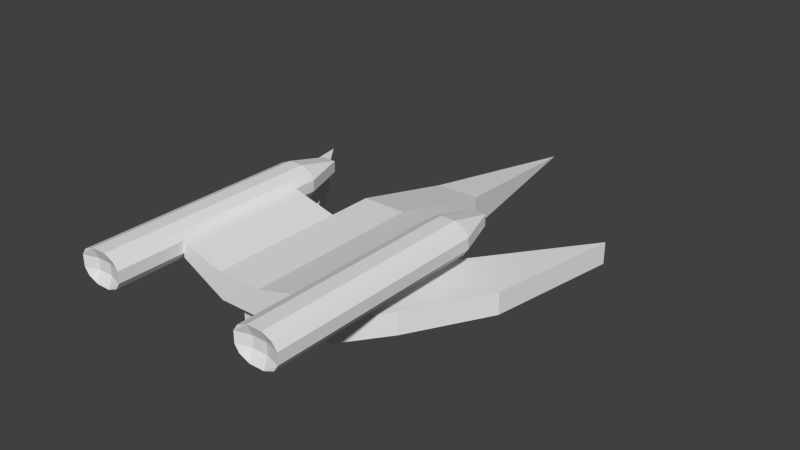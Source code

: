 # Source: FighterA.blend  (saved by Blender 2.73.0; exported with 4.5.12 LTS)
import bpy
from mathutils import Matrix  # noqa: F401  (used for matrix-valued properties, if any)

bpy.ops.wm.read_factory_settings(use_empty=True)
scene = bpy.context.scene
scene.name = 'Scene'

# ---- collections
col_collection_1 = bpy.data.collections.new('Collection 1'); scene.collection.children.link(col_collection_1)

# ---- world
world_world = bpy.data.worlds.new('World'); scene.world = world_world
world_world.color = (0.05088, 0.05088, 0.05088)
world_world.use_sun_shadow = False
world_world.sun_shadow_jitter_overblur = 0.0
world_world.cycles.sampling_method = 'MANUAL'
world_world.cycles.sample_map_resolution = 256

# ---- meshes
me_cube_009 = bpy.data.meshes.new('Cube.009')
me_cube_009.from_pydata([(-1.0, -4.5, -0.5), (-1.0, 1.0, -0.5), (1.0, 1.0, -0.5), (1.0, -4.5, -0.5), (-1.0, -4.5, 0.5), (-1.0, 1.0, 0.5), (1.0, 1.0, 0.5), (1.0, -4.5, 0.5), (4.5, 1.0, -0.5), (2.5, -2.5, -0.5), (4.5, 1.0, 0.5), (2.5, -2.5, 0.5), (1.0, 1.0, -0.5), (1.0, 1.0, 0.5), (4.5, 1.0, -0.5), (4.5, 1.0, 0.5), (1.0, 1.0, -0.5), (1.0, 1.0, 0.5), (5.5, 7.0, -0.5), (5.5, 7.0, 0.5)], [], [(4, 5, 1, 0), (5, 6, 2, 1), (3, 2, 8, 9), (7, 4, 0, 3), (0, 1, 2, 3), (7, 6, 5, 4), (10, 11, 9, 8), (7, 3, 9, 11), (6, 7, 11, 10), (6, 10, 15, 13), (13, 15, 19, 17), (8, 2, 12, 14), (10, 8, 14, 15), (2, 6, 13, 12), (16, 17, 19, 18), (14, 12, 16, 18), (15, 14, 18, 19), (12, 13, 17, 16)])
me_cube_009.use_remesh_preserve_volume = False
me_cube_009.use_remesh_preserve_attributes = False
me_cube_009.use_mirror_vertex_groups = False
me_cube_009.update()
me_cube_008 = bpy.data.meshes.new('Cube.008')
me_cube_008.from_pydata([(-1.0, -4.5, -0.5), (-1.0, 1.0, -0.5), (1.0, 1.0, -0.5), (1.0, -4.5, -0.5), (-1.0, -4.5, 0.5), (-1.0, 1.0, 0.5), (1.0, 1.0, 0.5), (1.0, -4.5, 0.5), (4.5, 1.0, -0.5), (2.5, -2.5, -0.5), (4.5, 1.0, 0.5), (2.5, -2.5, 0.5), (1.0, 1.0, -0.5), (1.0, 1.0, 0.5), (4.5, 1.0, -0.5), (4.5, 1.0, 0.5), (1.0, 1.0, -0.5), (1.0, 1.0, 0.5), (5.5, 7.0, -0.5), (5.5, 7.0, 0.5)], [], [(4, 5, 1, 0), (5, 6, 2, 1), (3, 2, 8, 9), (7, 4, 0, 3), (0, 1, 2, 3), (7, 6, 5, 4), (10, 11, 9, 8), (7, 3, 9, 11), (6, 7, 11, 10), (6, 10, 15, 13), (13, 15, 19, 17), (8, 2, 12, 14), (10, 8, 14, 15), (2, 6, 13, 12), (16, 17, 19, 18), (14, 12, 16, 18), (15, 14, 18, 19), (12, 13, 17, 16)])
me_cube_008.use_remesh_preserve_volume = False
me_cube_008.use_remesh_preserve_attributes = False
me_cube_008.use_mirror_vertex_groups = False
me_cube_008.update()
me_cube_007 = bpy.data.meshes.new('Cube.007')
me_cube_007.from_pydata([(-0.8, -6.0, -0.3), (-0.8, 4.0, -0.3), (0.8, 4.0, -0.3), (0.8, -6.0, -0.3), (-0.8, -6.0, 0.8), (-0.8, 4.0, 0.8), (0.8, 4.0, 0.8), (0.8, -6.0, 0.8), (-1.0, -6.0, 0.0), (-1.0, -6.0, 0.5), (-0.8, -2.667, 0.8), (-0.8, 0.6667, 0.8), (-1.0, 4.0, 0.5), (-1.0, 4.0, 0.0), (-0.8, 0.6667, -0.3), (-0.8, -2.667, -0.3), (-0.3333, 4.0, 1.0), (0.3333, 4.0, 1.0), (1.0, 4.0, 0.5), (1.0, 4.0, 0.0), (0.3333, 4.0, -0.5), (-0.3333, 4.0, -0.5), (0.8, 0.6667, 0.8), (0.8, -2.667, 0.8), (1.0, -6.0, 0.5), (1.0, -6.0, 0.0), (0.8, -2.667, -0.3), (0.8, 0.6667, -0.3), (0.3333, -6.0, 1.0), (-0.3333, -6.0, 1.0), (-0.3333, -6.0, -0.5), (0.3333, -6.0, -0.5), (0.3333, -2.667, 1.0), (-0.3333, -2.667, 1.0), (0.3333, 0.6667, 1.0), (-0.3333, 0.6667, 1.0), (-0.3333, -2.667, -0.5), (0.3333, -2.667, -0.5), (-0.3333, 0.6667, -0.5), (0.3333, 0.6667, -0.5), (0.3333, -5.8, 0.5), (0.3333, -5.8, 0.0), (-0.3333, -5.8, 0.5), (-0.3333, -5.8, 0.0), (1.0, 0.6667, 0.5), (1.0, 0.6667, 0.0), (1.0, -2.667, 0.5), (1.0, -2.667, 0.0), (-0.3333, 6.0, 0.5), (-0.3333, 6.0, 0.0), (0.3333, 6.0, 0.5), (0.3333, 6.0, 0.0), (-1.0, -2.667, 0.5), (-1.0, -2.667, 0.0), (-1.0, 0.6667, 0.5), (-1.0, 0.6667, 0.0)], [], [(55, 13, 1, 14), (51, 19, 2, 20), (47, 25, 3, 26), (43, 8, 0, 30), (39, 20, 2, 27), (35, 16, 5, 11), (29, 33, 10, 4), (33, 35, 11, 10), (7, 23, 32, 28), (28, 32, 33, 29), (23, 22, 34, 32), (32, 34, 35, 33), (22, 6, 17, 34), (34, 17, 16, 35), (31, 37, 26, 3), (37, 39, 27, 26), (0, 15, 36, 30), (30, 36, 37, 31), (15, 14, 38, 36), (36, 38, 39, 37), (14, 1, 21, 38), (38, 21, 20, 39), (25, 41, 31, 3), (41, 43, 30, 31), (7, 28, 40, 24), (24, 40, 41, 25), (28, 29, 42, 40), (40, 42, 43, 41), (29, 4, 9, 42), (42, 9, 8, 43), (19, 45, 27, 2), (45, 47, 26, 27), (6, 22, 44, 18), (18, 44, 45, 19), (22, 23, 46, 44), (44, 46, 47, 45), (23, 7, 24, 46), (46, 24, 25, 47), (13, 49, 21, 1), (49, 51, 20, 21), (5, 16, 48, 12), (12, 48, 49, 13), (16, 17, 50, 48), (48, 50, 51, 49), (17, 6, 18, 50), (50, 18, 19, 51), (8, 53, 15, 0), (53, 55, 14, 15), (4, 10, 52, 9), (9, 52, 53, 8), (10, 11, 54, 52), (52, 54, 55, 53), (11, 5, 12, 54), (54, 12, 13, 55)])
me_cube_007.use_remesh_preserve_volume = False
me_cube_007.use_remesh_preserve_attributes = False
me_cube_007.use_mirror_vertex_groups = False
me_cube_007.update()
me_cube_005 = bpy.data.meshes.new('Cube.005')
me_cube_005.from_pydata([(-0.8, -6.0, -0.3), (-0.8, 4.0, -0.3), (0.8, 4.0, -0.3), (0.8, -6.0, -0.3), (-0.8, -6.0, 0.8), (-0.8, 4.0, 0.8), (0.8, 4.0, 0.8), (0.8, -6.0, 0.8), (-1.0, -6.0, 0.0), (-1.0, -6.0, 0.5), (-0.8, -2.667, 0.8), (-0.8, 0.6667, 0.8), (-1.0, 4.0, 0.5), (-1.0, 4.0, 0.0), (-0.8, 0.6667, -0.3), (-0.8, -2.667, -0.3), (-0.3333, 4.0, 1.0), (0.3333, 4.0, 1.0), (1.0, 4.0, 0.5), (1.0, 4.0, 0.0), (0.3333, 4.0, -0.5), (-0.3333, 4.0, -0.5), (0.8, 0.6667, 0.8), (0.8, -2.667, 0.8), (1.0, -6.0, 0.5), (1.0, -6.0, 0.0), (0.8, -2.667, -0.3), (0.8, 0.6667, -0.3), (0.3333, -6.0, 1.0), (-0.3333, -6.0, 1.0), (-0.3333, -6.0, -0.5), (0.3333, -6.0, -0.5), (0.3333, -2.667, 1.0), (-0.3333, -2.667, 1.0), (0.3333, 0.6667, 1.0), (-0.3333, 0.6667, 1.0), (-0.3333, -2.667, -0.5), (0.3333, -2.667, -0.5), (-0.3333, 0.6667, -0.5), (0.3333, 0.6667, -0.5), (0.3333, -5.8, 0.5), (0.3333, -5.8, 0.0), (-0.3333, -5.8, 0.5), (-0.3333, -5.8, 0.0), (1.0, 0.6667, 0.5), (1.0, 0.6667, 0.0), (1.0, -2.667, 0.5), (1.0, -2.667, 0.0), (-0.3333, 6.0, 0.5), (-0.3333, 6.0, 0.0), (0.3333, 6.0, 0.5), (0.3333, 6.0, 0.0), (-1.0, -2.667, 0.5), (-1.0, -2.667, 0.0), (-1.0, 0.6667, 0.5), (-1.0, 0.6667, 0.0)], [], [(55, 13, 1, 14), (51, 19, 2, 20), (47, 25, 3, 26), (43, 8, 0, 30), (39, 20, 2, 27), (35, 16, 5, 11), (29, 33, 10, 4), (33, 35, 11, 10), (7, 23, 32, 28), (28, 32, 33, 29), (23, 22, 34, 32), (32, 34, 35, 33), (22, 6, 17, 34), (34, 17, 16, 35), (31, 37, 26, 3), (37, 39, 27, 26), (0, 15, 36, 30), (30, 36, 37, 31), (15, 14, 38, 36), (36, 38, 39, 37), (14, 1, 21, 38), (38, 21, 20, 39), (25, 41, 31, 3), (41, 43, 30, 31), (7, 28, 40, 24), (24, 40, 41, 25), (28, 29, 42, 40), (40, 42, 43, 41), (29, 4, 9, 42), (42, 9, 8, 43), (19, 45, 27, 2), (45, 47, 26, 27), (6, 22, 44, 18), (18, 44, 45, 19), (22, 23, 46, 44), (44, 46, 47, 45), (23, 7, 24, 46), (46, 24, 25, 47), (13, 49, 21, 1), (49, 51, 20, 21), (5, 16, 48, 12), (12, 48, 49, 13), (16, 17, 50, 48), (48, 50, 51, 49), (17, 6, 18, 50), (50, 18, 19, 51), (8, 53, 15, 0), (53, 55, 14, 15), (4, 10, 52, 9), (9, 52, 53, 8), (10, 11, 54, 52), (52, 54, 55, 53), (11, 5, 12, 54), (54, 12, 13, 55)])
me_cube_005.use_remesh_preserve_volume = False
me_cube_005.use_remesh_preserve_attributes = False
me_cube_005.use_mirror_vertex_groups = False
me_cube_005.update()
me_cube_004 = bpy.data.meshes.new('Cube.004')
me_cube_004.from_pydata([(-1.0, -5.0, -1.0), (-1.0, 1.0, -1.0), (1.0, 1.0, -1.0), (1.0, -5.0, -1.0), (-1.0, -5.0, 0.2), (-1.0, 1.0, 0.2), (1.0, 1.0, 0.2), (1.0, -5.0, 0.2), (-3.0, -5.0, 0.06667), (-3.0, -5.0, 0.7333), (-1.0, -3.0, 0.2), (-1.0, -1.0, 0.2), (-3.0, 1.0, 0.7333), (-3.0, 1.0, 0.06667), (-1.0, -1.0, -1.0), (-1.0, -3.0, -1.0), (-3.0, -3.0, 0.7333), (-3.0, -3.0, 0.06667), (-3.0, -1.0, 0.7333), (-3.0, -1.0, 0.06667), (3.0, 1.0, 0.7333), (3.0, 1.0, 0.06667), (1.0, -1.0, 0.2), (1.0, -3.0, 0.2), (3.0, -5.0, 0.7333), (3.0, -5.0, 0.06667), (1.0, -3.0, -1.0), (1.0, -1.0, -1.0), (3.0, -1.0, 0.7333), (3.0, -1.0, 0.06667), (3.0, -3.0, 0.7333), (3.0, -3.0, 0.06667)], [], [(19, 13, 1, 14), (5, 6, 20, 21, 2, 1, 13, 12), (31, 25, 3, 26), (7, 4, 9, 8, 0, 3, 25, 24), (0, 15, 14, 1, 2, 27, 26, 3), (7, 23, 22, 6, 5, 11, 10, 4), (8, 17, 15, 0), (17, 19, 14, 15), (4, 10, 16, 9), (9, 16, 17, 8), (10, 11, 18, 16), (16, 18, 19, 17), (11, 5, 12, 18), (18, 12, 13, 19), (21, 29, 27, 2), (29, 31, 26, 27), (6, 22, 28, 20), (20, 28, 29, 21), (22, 23, 30, 28), (28, 30, 31, 29), (23, 7, 24, 30), (30, 24, 25, 31)])
me_cube_004.use_remesh_preserve_volume = False
me_cube_004.use_remesh_preserve_attributes = False
me_cube_004.use_mirror_vertex_groups = False
me_cube_004.update()
me_cube_003 = bpy.data.meshes.new('Cube.003')
me_cube_003.from_pydata([(-1.0, -11.0, -0.5), (-1.0, 1.0, -0.5), (1.0, 1.0, -0.5), (1.0, -11.0, -0.5), (-1.0, -11.0, 1.0), (-1.0, 1.0, 1.0), (1.0, 1.0, 1.0), (1.0, -11.0, 1.0), (-1.0, -5.0, -0.5), (0.0, 1.0, -0.5), (1.0, -5.0, -0.5), (0.0, -11.0, -1.5), (0.0, -5.0, -1.5), (0.0, -2.0, -1.5), (-1.0, -2.0, -0.5), (1.0, -2.0, -0.5)], [], [(4, 5, 1, 14, 8, 0), (5, 6, 2, 9, 1), (6, 7, 3, 10, 15, 2), (7, 4, 0, 11, 3), (12, 13, 9, 2, 15, 10), (7, 6, 5, 4), (11, 12, 10, 3), (0, 8, 12, 11), (8, 14, 1, 9, 13, 12), (2, 9, 13), (9, 1, 13), (13, 14, 1), (13, 15, 2)])
me_cube_003.use_remesh_preserve_volume = False
me_cube_003.use_remesh_preserve_attributes = False
me_cube_003.use_mirror_vertex_groups = False
me_cube_003.update()
me_cube_002 = bpy.data.meshes.new('Cube.002')
me_cube_002.from_pydata([(-1.0, 6.0, -2.5), (0.0, 14.0, -2.0), (1.0, 6.0, -2.5), (-1.0, 6.0, -1.0), (1.0, 6.0, -1.0)], [], [(4, 3, 0, 2), (3, 1, 0), (1, 4, 2), (0, 1, 2), (4, 1, 3)])
_ca = me_cube_002.color_attributes.new('Col', 'BYTE_COLOR', 'CORNER')
_ca.data.foreach_set('color', [1.0, 1.0, 1.0, 1.0, 1.0, 1.0, 1.0, 1.0, 1.0, 1.0, 1.0, 1.0, 1.0, 1.0, 1.0, 1.0, 1.0, 1.0, 1.0, 1.0, 1.0, 1.0, 1.0, 1.0, 1.0, 1.0, 1.0, 1.0, 1.0, 1.0, 1.0, 1.0, 1.0, 1.0, 1.0, 1.0, 1.0, 1.0, 1.0, 1.0, 1.0, 1.0, 1.0, 1.0, 1.0, 1.0, 1.0, 1.0, 1.0, 1.0, 1.0, 1.0, 1.0, 1.0, 1.0, 1.0, 1.0, 1.0, 1.0, 1.0, 1.0, 1.0, 1.0, 1.0])
me_cube_002.use_remesh_preserve_volume = False
me_cube_002.use_remesh_preserve_attributes = False
me_cube_002.use_mirror_vertex_groups = False
me_cube_002.update()
me_cube_001 = bpy.data.meshes.new('Cube.001')
me_cube_001.from_pydata([(-1.0, -1.0, -1.0), (-1.0, 6.0, -1.0), (1.0, 6.0, -1.0), (1.0, -1.0, -1.0), (-1.0, -1.0, 0.2), (-1.0, 1.0, 0.2), (1.0, 1.0, 0.2), (1.0, -1.0, 0.2)], [], [(4, 5, 1, 0), (5, 6, 2, 1), (6, 7, 3, 2), (7, 4, 0, 3), (0, 1, 2, 3), (7, 6, 5, 4)])
me_cube_001.use_remesh_preserve_volume = False
me_cube_001.use_remesh_preserve_attributes = False
me_cube_001.use_mirror_vertex_groups = False
me_cube_001.update()

# ---- objects
ob_left_wing = bpy.data.objects.new('Left Wing', me_cube_009)
ob_right_wing = bpy.data.objects.new('Right Wing', me_cube_008)
ob_left_engine = bpy.data.objects.new('Left Engine', me_cube_007)
ob_right_engine = bpy.data.objects.new('Right Engine', me_cube_005)
ob_enginemount = bpy.data.objects.new('EngineMount', me_cube_004)
ob_body = bpy.data.objects.new('Body', me_cube_003)
ob_nose = bpy.data.objects.new('Nose', me_cube_002)
ob_cockpit = bpy.data.objects.new('Cockpit', me_cube_001)

# ---- transforms, parenting, visibility, modifiers, constraints
ob_left_wing.location = (-2.1, 0.0001038, -0.4824)
ob_left_wing.rotation_euler = (-0.0, 3.142, -0.0)
ob_left_wing.lineart.crease_threshold = 0.0
ob_right_wing.location = (1.9, 0.0001038, -0.4824)
ob_right_wing.lineart.crease_threshold = 0.0
ob_left_engine.location = (-4.096, -2.997, 1.302)
ob_left_engine.lineart.crease_threshold = 0.0
ob_right_engine.location = (3.904, -2.997, 1.302)
ob_right_engine.lineart.crease_threshold = 0.0
ob_enginemount.location = (-0.1054, -0.9989, 1.024)
ob_enginemount.lineart.crease_threshold = 0.0
ob_body.location = (-0.1054, 6.001, -0.9757)
ob_body.lineart.crease_threshold = 0.0
ob_nose.location = (-0.1054, 1.001, 1.024)
ob_nose.lineart.crease_threshold = 0.0
ob_cockpit.location = (-0.1054, 1.001, 1.024)
ob_cockpit.lineart.crease_threshold = 0.0

# ---- collection membership
col_collection_1.objects.link(ob_left_wing)
col_collection_1.objects.link(ob_right_wing)
col_collection_1.objects.link(ob_left_engine)
col_collection_1.objects.link(ob_right_engine)
col_collection_1.objects.link(ob_enginemount)
col_collection_1.objects.link(ob_body)
col_collection_1.objects.link(ob_nose)
col_collection_1.objects.link(ob_cockpit)

# ---- scene / render settings (as saved in the file)
scene.frame_start = 1; scene.frame_end = 250; scene.frame_set(0)
scene.render.engine = 'BLENDER_EEVEE_NEXT'
scene.render.resolution_percentage = 50
scene.render.dither_intensity = 0.0
scene.cycles.use_denoising = False
scene.cycles.samples = 10
scene.cycles.sampling_pattern = 'TABULATED_SOBOL'
scene.cycles.light_sampling_threshold = 0.0
scene.cycles.use_adaptive_sampling = False
scene.cycles.use_light_tree = False
scene.cycles.blur_glossy = 0.0
scene.cycles.pixel_filter_type = 'GAUSSIAN'
scene.cycles.sample_clamp_indirect = 0.0
scene.view_settings.view_transform = 'Standard'
bpy.context.view_layer.update()

# ---- added for rendering (the .blend has no active camera and no usable light): camera, sun
cam_auto = bpy.data.cameras.new('AutoCamera')
cam_auto.lens = 50.0
cam_auto.sensor_width = 36.0
cam_auto.clip_end = 1000.0
ob_auto_camera = bpy.data.objects.new('AutoCamera', cam_auto)
scene.collection.objects.link(ob_auto_camera)
ob_auto_camera.location = (26.4543, -28.863, 21.1566)
ob_auto_camera.rotation_euler = (1.09748, -7.21219e-08, 0.694738)
scene.camera = ob_auto_camera
light_auto_sun = bpy.data.lights.new('AutoSun', 'SUN')
light_auto_sun.energy = 3.0
light_auto_sun.angle = 0.0523599
ob_auto_sun = bpy.data.objects.new('AutoSun', light_auto_sun)
scene.collection.objects.link(ob_auto_sun)
ob_auto_sun.rotation_euler = (0.872665, 0.174533, 0.523599)
bpy.context.view_layer.update()
